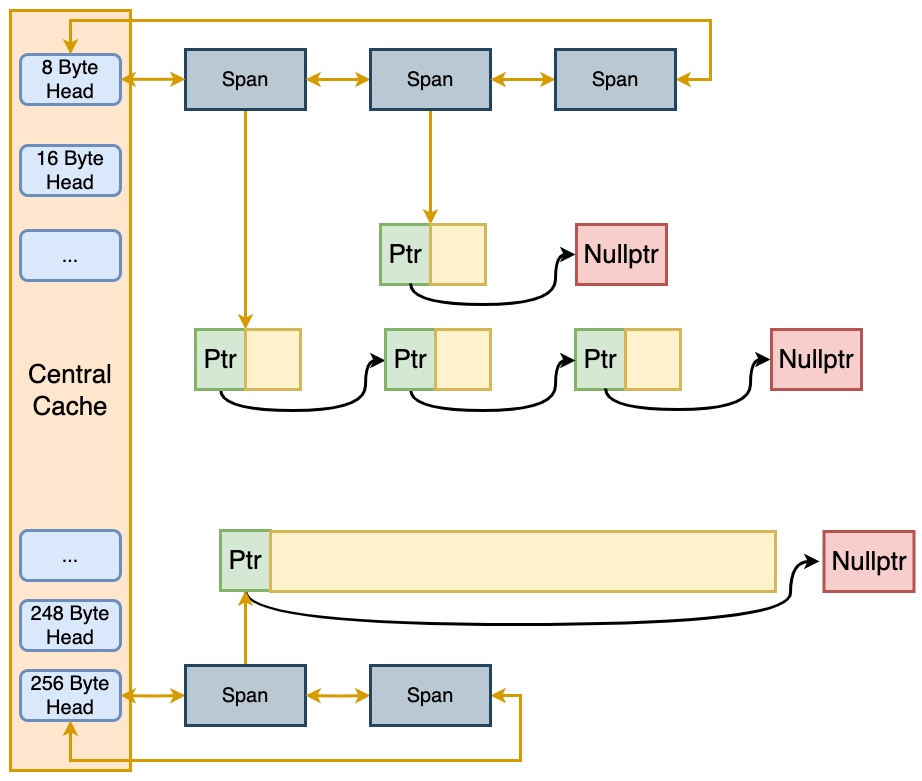

The diagram above was exported from draw.io. Its source (the exported page's mxGraphModel, read from the mxfile embedded in the PNG):
<mxGraphModel dx="1281" dy="943" grid="1" gridSize="10" guides="1" tooltips="1" connect="1" arrows="1" fold="1" page="0" pageScale="1" pageWidth="827" pageHeight="1169" background="#ffffff" math="0" shadow="0">
  <root>
    <mxCell id="0" />
    <mxCell id="1" parent="0" />
    <mxCell id="z9USLD55858ecmOVaQYQ-1" value="" style="rounded=0;whiteSpace=wrap;html=1;strokeColor=none;" vertex="1" parent="1">
      <mxGeometry x="130" y="100" width="920" height="780" as="geometry" />
    </mxCell>
    <mxCell id="obGVawcPNimr_O7q9zKv-1" value="&lt;font style=&quot;font-size: 26px;&quot;&gt;Central&lt;br&gt;Cache&lt;/font&gt;" style="rounded=0;whiteSpace=wrap;html=1;fillColor=#ffe6cc;strokeColor=#d79b00;strokeWidth=3;" parent="1" vertex="1">
      <mxGeometry x="140" y="110" width="120" height="760" as="geometry" />
    </mxCell>
    <mxCell id="obGVawcPNimr_O7q9zKv-5" value="&lt;font style=&quot;font-size: 20px;&quot;&gt;256 Byte&lt;br&gt;Head&lt;br&gt;&lt;/font&gt;" style="rounded=1;whiteSpace=wrap;html=1;fillColor=#dae8fc;strokeColor=#6c8ebf;strokeWidth=3;" parent="1" vertex="1">
      <mxGeometry x="150" y="770" width="100" height="50" as="geometry" />
    </mxCell>
    <mxCell id="obGVawcPNimr_O7q9zKv-6" value="&lt;font style=&quot;font-size: 20px;&quot;&gt;8 Byte&lt;br&gt;Head&lt;br&gt;&lt;/font&gt;" style="rounded=1;whiteSpace=wrap;html=1;fillColor=#dae8fc;strokeColor=#6c8ebf;strokeWidth=3;" parent="1" vertex="1">
      <mxGeometry x="150" y="154" width="100" height="50" as="geometry" />
    </mxCell>
    <mxCell id="obGVawcPNimr_O7q9zKv-7" value="&lt;font style=&quot;font-size: 20px;&quot;&gt;16 Byte&lt;br&gt;Head&lt;br&gt;&lt;/font&gt;" style="rounded=1;whiteSpace=wrap;html=1;fillColor=#dae8fc;strokeColor=#6c8ebf;strokeWidth=3;" parent="1" vertex="1">
      <mxGeometry x="150" y="245" width="100" height="50" as="geometry" />
    </mxCell>
    <mxCell id="obGVawcPNimr_O7q9zKv-8" value="&lt;font style=&quot;font-size: 20px;&quot;&gt;248 Byte&lt;br&gt;Head&lt;br&gt;&lt;/font&gt;" style="rounded=1;whiteSpace=wrap;html=1;fillColor=#dae8fc;strokeColor=#6c8ebf;strokeWidth=3;" parent="1" vertex="1">
      <mxGeometry x="150" y="700" width="100" height="50" as="geometry" />
    </mxCell>
    <mxCell id="obGVawcPNimr_O7q9zKv-9" value="&lt;font style=&quot;font-size: 20px;&quot;&gt;...&lt;/font&gt;" style="rounded=1;whiteSpace=wrap;html=1;fillColor=#dae8fc;strokeColor=#6c8ebf;strokeWidth=3;" parent="1" vertex="1">
      <mxGeometry x="150" y="330" width="100" height="50" as="geometry" />
    </mxCell>
    <mxCell id="obGVawcPNimr_O7q9zKv-10" value="&lt;font style=&quot;font-size: 20px;&quot;&gt;...&lt;/font&gt;" style="rounded=1;whiteSpace=wrap;html=1;fillColor=#dae8fc;strokeColor=#6c8ebf;strokeWidth=3;" parent="1" vertex="1">
      <mxGeometry x="150" y="630" width="100" height="50" as="geometry" />
    </mxCell>
    <mxCell id="obGVawcPNimr_O7q9zKv-56" style="edgeStyle=orthogonalEdgeStyle;rounded=0;orthogonalLoop=1;jettySize=auto;html=1;entryX=-0.05;entryY=0.499;entryDx=0;entryDy=0;strokeWidth=3;curved=1;entryPerimeter=0;" parent="1" source="obGVawcPNimr_O7q9zKv-57" target="obGVawcPNimr_O7q9zKv-65" edge="1">
      <mxGeometry relative="1" as="geometry">
        <Array as="points">
          <mxPoint x="375" y="724" />
          <mxPoint x="920" y="724" />
        </Array>
        <mxPoint x="539.9999999999998" y="660.9999999999998" as="targetPoint" />
      </mxGeometry>
    </mxCell>
    <mxCell id="obGVawcPNimr_O7q9zKv-57" value="&lt;font style=&quot;font-size: 26px;&quot;&gt;Ptr&lt;/font&gt;" style="rounded=0;whiteSpace=wrap;html=1;fillColor=#d5e8d4;strokeColor=#82b366;strokeWidth=3;" parent="1" vertex="1">
      <mxGeometry x="350" y="630" width="50" height="60" as="geometry" />
    </mxCell>
    <mxCell id="obGVawcPNimr_O7q9zKv-58" value="" style="rounded=0;whiteSpace=wrap;html=1;fillColor=#fff2cc;strokeColor=#d6b656;strokeWidth=3;" parent="1" vertex="1">
      <mxGeometry x="400" y="631" width="505" height="60" as="geometry" />
    </mxCell>
    <mxCell id="obGVawcPNimr_O7q9zKv-65" value="&lt;font style=&quot;font-size: 26px;&quot;&gt;Nullptr&lt;/font&gt;" style="whiteSpace=wrap;html=1;fillColor=#f8cecc;strokeColor=#b85450;strokeWidth=3;" parent="1" vertex="1">
      <mxGeometry x="953.5" y="631" width="90" height="60" as="geometry" />
    </mxCell>
    <mxCell id="4hncOdd8j4i0VnZ4J8Mk-38" style="edgeStyle=orthogonalEdgeStyle;rounded=0;orthogonalLoop=1;jettySize=auto;html=1;entryX=1;entryY=0;entryDx=0;entryDy=0;strokeColor=#d79b00;startArrow=none;startFill=0;strokeWidth=3;fillColor=#fff2cc;" parent="1" source="4hncOdd8j4i0VnZ4J8Mk-2" target="4hncOdd8j4i0VnZ4J8Mk-16" edge="1">
      <mxGeometry relative="1" as="geometry" />
    </mxCell>
    <mxCell id="4hncOdd8j4i0VnZ4J8Mk-2" value="&lt;font style=&quot;font-size: 20px;&quot;&gt;Span&lt;/font&gt;" style="rounded=0;whiteSpace=wrap;html=1;fillColor=#bac8d3;strokeColor=#23445d;strokeWidth=3;" parent="1" vertex="1">
      <mxGeometry x="315" y="149" width="120" height="60" as="geometry" />
    </mxCell>
    <mxCell id="4hncOdd8j4i0VnZ4J8Mk-5" style="edgeStyle=orthogonalEdgeStyle;rounded=0;orthogonalLoop=1;jettySize=auto;html=1;entryX=0;entryY=0.5;entryDx=0;entryDy=0;startArrow=classic;startFill=1;strokeColor=#d79b00;strokeWidth=3;fillColor=#fff2cc;" parent="1" source="4hncOdd8j4i0VnZ4J8Mk-2" target="4hncOdd8j4i0VnZ4J8Mk-6" edge="1">
      <mxGeometry relative="1" as="geometry">
        <mxPoint x="435" y="170" as="sourcePoint" />
      </mxGeometry>
    </mxCell>
    <mxCell id="4hncOdd8j4i0VnZ4J8Mk-39" style="edgeStyle=orthogonalEdgeStyle;rounded=0;orthogonalLoop=1;jettySize=auto;html=1;entryX=0;entryY=0;entryDx=0;entryDy=0;strokeColor=#d79b00;startArrow=none;startFill=0;strokeWidth=3;fillColor=#fff2cc;" parent="1" source="4hncOdd8j4i0VnZ4J8Mk-6" target="4hncOdd8j4i0VnZ4J8Mk-34" edge="1">
      <mxGeometry relative="1" as="geometry" />
    </mxCell>
    <mxCell id="4hncOdd8j4i0VnZ4J8Mk-6" value="&lt;font style=&quot;font-size: 20px;&quot;&gt;Span&lt;/font&gt;" style="rounded=0;whiteSpace=wrap;html=1;fillColor=#bac8d3;strokeColor=#23445d;strokeWidth=3;" parent="1" vertex="1">
      <mxGeometry x="500" y="149" width="120" height="60" as="geometry" />
    </mxCell>
    <mxCell id="4hncOdd8j4i0VnZ4J8Mk-7" style="edgeStyle=orthogonalEdgeStyle;rounded=0;orthogonalLoop=1;jettySize=auto;html=1;entryX=0;entryY=0.5;entryDx=0;entryDy=0;startArrow=classic;startFill=1;strokeColor=#d79b00;strokeWidth=3;fillColor=#fff2cc;" parent="1" source="4hncOdd8j4i0VnZ4J8Mk-6" target="4hncOdd8j4i0VnZ4J8Mk-8" edge="1">
      <mxGeometry relative="1" as="geometry">
        <mxPoint x="620" y="170" as="sourcePoint" />
      </mxGeometry>
    </mxCell>
    <mxCell id="MS4k3iiI1EPxHjlaF9-u-3" style="edgeStyle=orthogonalEdgeStyle;rounded=0;orthogonalLoop=1;jettySize=auto;html=1;entryX=0.5;entryY=0;entryDx=0;entryDy=0;strokeColor=#d79b00;startArrow=classic;startFill=1;strokeWidth=3;fillColor=#fff2cc;exitX=1;exitY=0.5;exitDx=0;exitDy=0;" parent="1" source="4hncOdd8j4i0VnZ4J8Mk-8" target="obGVawcPNimr_O7q9zKv-6" edge="1">
      <mxGeometry relative="1" as="geometry">
        <Array as="points">
          <mxPoint x="840" y="179" />
          <mxPoint x="840" y="120" />
          <mxPoint x="200" y="120" />
        </Array>
      </mxGeometry>
    </mxCell>
    <mxCell id="4hncOdd8j4i0VnZ4J8Mk-8" value="&lt;font style=&quot;font-size: 20px;&quot;&gt;Span&lt;/font&gt;" style="rounded=0;whiteSpace=wrap;html=1;fillColor=#bac8d3;strokeColor=#23445d;strokeWidth=3;" parent="1" vertex="1">
      <mxGeometry x="685" y="149" width="120" height="60" as="geometry" />
    </mxCell>
    <mxCell id="4hncOdd8j4i0VnZ4J8Mk-15" style="edgeStyle=orthogonalEdgeStyle;rounded=0;orthogonalLoop=1;jettySize=auto;html=1;entryX=0;entryY=0.5;entryDx=0;entryDy=0;strokeWidth=3;curved=1;" parent="1" source="4hncOdd8j4i0VnZ4J8Mk-16" edge="1">
      <mxGeometry relative="1" as="geometry">
        <Array as="points">
          <mxPoint x="350" y="510" />
          <mxPoint x="495" y="510" />
          <mxPoint x="495" y="460" />
        </Array>
        <mxPoint x="515" y="460" as="targetPoint" />
      </mxGeometry>
    </mxCell>
    <mxCell id="4hncOdd8j4i0VnZ4J8Mk-16" value="&lt;font style=&quot;font-size: 26px;&quot;&gt;Ptr&lt;/font&gt;" style="rounded=0;whiteSpace=wrap;html=1;fillColor=#d5e8d4;strokeColor=#82b366;strokeWidth=3;" parent="1" vertex="1">
      <mxGeometry x="325" y="429" width="50" height="60" as="geometry" />
    </mxCell>
    <mxCell id="4hncOdd8j4i0VnZ4J8Mk-17" value="" style="rounded=0;whiteSpace=wrap;html=1;fillColor=#fff2cc;strokeColor=#d6b656;strokeWidth=3;" parent="1" vertex="1">
      <mxGeometry x="375" y="429" width="55" height="60" as="geometry" />
    </mxCell>
    <mxCell id="4hncOdd8j4i0VnZ4J8Mk-18" value="&lt;font style=&quot;font-size: 26px;&quot;&gt;Ptr&lt;/font&gt;" style="rounded=0;whiteSpace=wrap;html=1;fillColor=#d5e8d4;strokeColor=#82b366;strokeWidth=3;" parent="1" vertex="1">
      <mxGeometry x="705" y="429" width="50" height="60" as="geometry" />
    </mxCell>
    <mxCell id="4hncOdd8j4i0VnZ4J8Mk-19" value="" style="rounded=0;whiteSpace=wrap;html=1;fillColor=#fff2cc;strokeColor=#d6b656;strokeWidth=3;" parent="1" vertex="1">
      <mxGeometry x="755" y="429" width="55" height="60" as="geometry" />
    </mxCell>
    <mxCell id="4hncOdd8j4i0VnZ4J8Mk-20" style="edgeStyle=orthogonalEdgeStyle;rounded=0;orthogonalLoop=1;jettySize=auto;html=1;entryX=0;entryY=0.5;entryDx=0;entryDy=0;strokeWidth=3;curved=1;" parent="1" source="4hncOdd8j4i0VnZ4J8Mk-21" edge="1">
      <mxGeometry relative="1" as="geometry">
        <Array as="points">
          <mxPoint x="540" y="510" />
          <mxPoint x="685" y="510" />
          <mxPoint x="685" y="460" />
        </Array>
        <mxPoint x="705" y="460" as="targetPoint" />
      </mxGeometry>
    </mxCell>
    <mxCell id="4hncOdd8j4i0VnZ4J8Mk-21" value="&lt;font style=&quot;font-size: 26px;&quot;&gt;Ptr&lt;/font&gt;" style="rounded=0;whiteSpace=wrap;html=1;fillColor=#d5e8d4;strokeColor=#82b366;strokeWidth=3;" parent="1" vertex="1">
      <mxGeometry x="515" y="429" width="50" height="60" as="geometry" />
    </mxCell>
    <mxCell id="4hncOdd8j4i0VnZ4J8Mk-22" value="" style="rounded=0;whiteSpace=wrap;html=1;fillColor=#fff2cc;strokeColor=#d6b656;strokeWidth=3;" parent="1" vertex="1">
      <mxGeometry x="565" y="429" width="55" height="60" as="geometry" />
    </mxCell>
    <mxCell id="4hncOdd8j4i0VnZ4J8Mk-24" value="&lt;font style=&quot;font-size: 26px;&quot;&gt;Nullptr&lt;/font&gt;" style="whiteSpace=wrap;html=1;fillColor=#f8cecc;strokeColor=#b85450;strokeWidth=3;" parent="1" vertex="1">
      <mxGeometry x="901" y="429" width="90" height="60" as="geometry" />
    </mxCell>
    <mxCell id="4hncOdd8j4i0VnZ4J8Mk-32" style="edgeStyle=orthogonalEdgeStyle;rounded=0;orthogonalLoop=1;jettySize=auto;html=1;entryX=0;entryY=0.5;entryDx=0;entryDy=0;strokeWidth=3;curved=1;" parent="1" edge="1">
      <mxGeometry relative="1" as="geometry">
        <Array as="points">
          <mxPoint x="735" y="509" />
          <mxPoint x="880" y="509" />
          <mxPoint x="880" y="459" />
        </Array>
        <mxPoint x="900" y="459" as="targetPoint" />
        <mxPoint x="735" y="488" as="sourcePoint" />
      </mxGeometry>
    </mxCell>
    <mxCell id="4hncOdd8j4i0VnZ4J8Mk-33" value="&lt;font style=&quot;font-size: 26px;&quot;&gt;Ptr&lt;/font&gt;" style="rounded=0;whiteSpace=wrap;html=1;fillColor=#d5e8d4;strokeColor=#82b366;strokeWidth=3;" parent="1" vertex="1">
      <mxGeometry x="510" y="324" width="50" height="60" as="geometry" />
    </mxCell>
    <mxCell id="4hncOdd8j4i0VnZ4J8Mk-34" value="" style="rounded=0;whiteSpace=wrap;html=1;fillColor=#fff2cc;strokeColor=#d6b656;strokeWidth=3;" parent="1" vertex="1">
      <mxGeometry x="560" y="324" width="55" height="60" as="geometry" />
    </mxCell>
    <mxCell id="4hncOdd8j4i0VnZ4J8Mk-35" value="&lt;font style=&quot;font-size: 26px;&quot;&gt;Nullptr&lt;/font&gt;" style="whiteSpace=wrap;html=1;fillColor=#f8cecc;strokeColor=#b85450;strokeWidth=3;" parent="1" vertex="1">
      <mxGeometry x="706" y="324" width="90" height="60" as="geometry" />
    </mxCell>
    <mxCell id="4hncOdd8j4i0VnZ4J8Mk-36" style="edgeStyle=orthogonalEdgeStyle;rounded=0;orthogonalLoop=1;jettySize=auto;html=1;entryX=0;entryY=0.5;entryDx=0;entryDy=0;strokeWidth=3;curved=1;" parent="1" edge="1">
      <mxGeometry relative="1" as="geometry">
        <Array as="points">
          <mxPoint x="540" y="404" />
          <mxPoint x="685" y="404" />
          <mxPoint x="685" y="354" />
        </Array>
        <mxPoint x="705" y="354" as="targetPoint" />
        <mxPoint x="540" y="383" as="sourcePoint" />
      </mxGeometry>
    </mxCell>
    <mxCell id="4hncOdd8j4i0VnZ4J8Mk-46" style="edgeStyle=orthogonalEdgeStyle;rounded=0;orthogonalLoop=1;jettySize=auto;html=1;entryX=0;entryY=0.5;entryDx=0;entryDy=0;startArrow=classic;startFill=1;strokeColor=#d79b00;strokeWidth=3;fillColor=#fff2cc;" parent="1" target="4hncOdd8j4i0VnZ4J8Mk-47" edge="1">
      <mxGeometry relative="1" as="geometry">
        <mxPoint x="250" y="795" as="sourcePoint" />
      </mxGeometry>
    </mxCell>
    <mxCell id="4hncOdd8j4i0VnZ4J8Mk-50" style="edgeStyle=orthogonalEdgeStyle;rounded=0;orthogonalLoop=1;jettySize=auto;html=1;entryX=0.5;entryY=1;entryDx=0;entryDy=0;strokeColor=#d79b00;startArrow=none;startFill=0;strokeWidth=3;fillColor=#fff2cc;" parent="1" source="4hncOdd8j4i0VnZ4J8Mk-47" target="obGVawcPNimr_O7q9zKv-57" edge="1">
      <mxGeometry relative="1" as="geometry" />
    </mxCell>
    <mxCell id="4hncOdd8j4i0VnZ4J8Mk-47" value="&lt;font style=&quot;font-size: 20px;&quot;&gt;Span&lt;/font&gt;" style="rounded=0;whiteSpace=wrap;html=1;fillColor=#bac8d3;strokeColor=#23445d;strokeWidth=3;" parent="1" vertex="1">
      <mxGeometry x="315" y="765" width="120" height="60" as="geometry" />
    </mxCell>
    <mxCell id="4hncOdd8j4i0VnZ4J8Mk-48" style="edgeStyle=orthogonalEdgeStyle;rounded=0;orthogonalLoop=1;jettySize=auto;html=1;entryX=0;entryY=0.5;entryDx=0;entryDy=0;startArrow=classic;startFill=1;strokeColor=#d79b00;strokeWidth=3;fillColor=#fff2cc;" parent="1" target="4hncOdd8j4i0VnZ4J8Mk-49" edge="1">
      <mxGeometry relative="1" as="geometry">
        <mxPoint x="435" y="795" as="sourcePoint" />
      </mxGeometry>
    </mxCell>
    <mxCell id="MS4k3iiI1EPxHjlaF9-u-4" style="edgeStyle=orthogonalEdgeStyle;rounded=0;orthogonalLoop=1;jettySize=auto;html=1;entryX=0.5;entryY=1;entryDx=0;entryDy=0;strokeColor=#d79b00;startArrow=classic;startFill=1;strokeWidth=3;fillColor=#fff2cc;exitX=1;exitY=0.5;exitDx=0;exitDy=0;" parent="1" source="4hncOdd8j4i0VnZ4J8Mk-49" target="obGVawcPNimr_O7q9zKv-5" edge="1">
      <mxGeometry relative="1" as="geometry">
        <Array as="points">
          <mxPoint x="650" y="795" />
          <mxPoint x="650" y="860" />
          <mxPoint x="200" y="860" />
        </Array>
      </mxGeometry>
    </mxCell>
    <mxCell id="4hncOdd8j4i0VnZ4J8Mk-49" value="&lt;font style=&quot;font-size: 20px;&quot;&gt;Span&lt;/font&gt;" style="rounded=0;whiteSpace=wrap;html=1;fillColor=#bac8d3;strokeColor=#23445d;strokeWidth=3;" parent="1" vertex="1">
      <mxGeometry x="500" y="765" width="120" height="60" as="geometry" />
    </mxCell>
    <mxCell id="MS4k3iiI1EPxHjlaF9-u-1" style="edgeStyle=orthogonalEdgeStyle;rounded=0;orthogonalLoop=1;jettySize=auto;html=1;entryX=0;entryY=0.5;entryDx=0;entryDy=0;startArrow=classic;startFill=1;strokeColor=#d79b00;strokeWidth=3;fillColor=#fff2cc;" parent="1" edge="1">
      <mxGeometry relative="1" as="geometry">
        <mxPoint x="250" y="178.8" as="sourcePoint" />
        <mxPoint x="315" y="178.8" as="targetPoint" />
      </mxGeometry>
    </mxCell>
  </root>
</mxGraphModel>